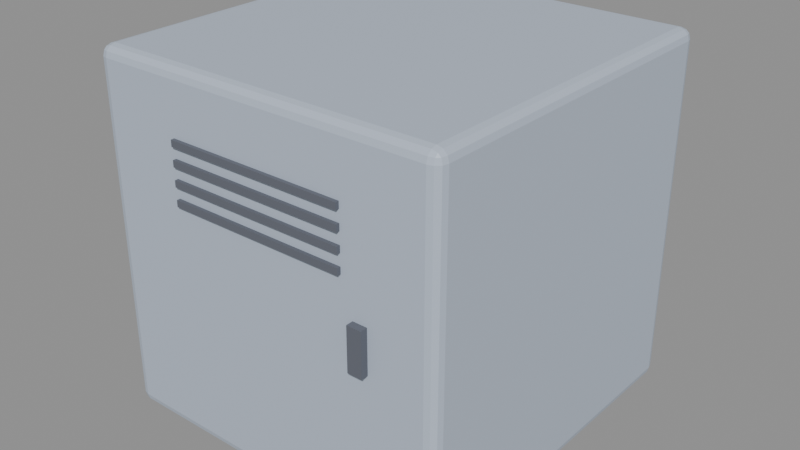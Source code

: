 # Source: locker.blend  (saved by Blender 5.2.45; exported with 4.5.12 LTS)
import bpy
from mathutils import Matrix  # noqa: F401  (used for matrix-valued properties, if any)

bpy.ops.wm.read_factory_settings(use_empty=True)
scene = bpy.context.scene
scene.name = 'Scene'

# ---- materials (node trees are filled in below, after node groups)
mat_locker = bpy.data.materials.new('locker')
mat_locker.use_backface_culling = True
mat_slots = bpy.data.materials.new('slots')
mat_slots.use_backface_culling = True

# ---- material node trees
mat_locker.use_nodes = True; mat_locker.node_tree.nodes.clear()
_N = mat_locker.node_tree.nodes; _L = mat_locker.node_tree.links
n0 = _N.new('ShaderNodeBsdfPrincipled'); n0.name = 'Principled BSDF'; n0.location = (-200, 100)
n0.inputs[0].default_value = (0.48, 0.55, 0.66, 1.0)
n0.inputs[2].default_value = 0.45
n0.inputs[10].default_value = 0.005
n1 = _N.new('ShaderNodeOutputMaterial'); n1.name = 'Material Output'; n1.location = (200, 100)
_L.new(n0.outputs[0], n1.inputs[0])
n1.is_active_output = True
mat_slots.use_nodes = True; mat_slots.node_tree.nodes.clear()
_N = mat_slots.node_tree.nodes; _L = mat_slots.node_tree.links
n0 = _N.new('ShaderNodeBsdfPrincipled'); n0.name = 'Principled BSDF'; n0.location = (-200, 100)
n0.inputs[0].default_value = (0.12, 0.13, 0.16, 1.0)
n0.inputs[2].default_value = 0.8
n0.inputs[10].default_value = 0.005
n1 = _N.new('ShaderNodeOutputMaterial'); n1.name = 'Material Output'; n1.location = (200, 100)
_L.new(n0.outputs[0], n1.inputs[0])
n1.is_active_output = True

# ---- meshes
me_cube = bpy.data.meshes.new('Cube')
me_cube.from_pydata([(-0.47, -0.47, 0.0), (-0.47, -0.5, 0.03), (-0.5, -0.47, 0.03), (-0.47, -0.485, 0.004008), (-0.485, -0.47, 0.004008), (-0.4843, -0.4843, 0.007901), (-0.485, -0.496, 0.03), (-0.47, -0.496, 0.01502), (-0.4843, -0.4921, 0.01565), (-0.496, -0.47, 0.01502), (-0.496, -0.485, 0.03), (-0.4921, -0.4843, 0.01565), (-0.47, -0.5, 0.97), (-0.47, -0.47, 1.0), (-0.5, -0.47, 0.97), (-0.47, -0.496, 0.985), (-0.485, -0.496, 0.97), (-0.4843, -0.4921, 0.9843), (-0.485, -0.47, 0.996), (-0.47, -0.485, 0.996), (-0.4843, -0.4843, 0.9921), (-0.496, -0.485, 0.97), (-0.496, -0.47, 0.985), (-0.4921, -0.4843, 0.9843), (-0.47, 0.47, 0.0), (-0.5, 0.47, 0.03), (-0.47, 0.5, 0.03), (-0.485, 0.47, 0.004008), (-0.47, 0.485, 0.004008), (-0.4843, 0.4843, 0.007901), (-0.496, 0.485, 0.03), (-0.496, 0.47, 0.01502), (-0.4921, 0.4843, 0.01565), (-0.47, 0.496, 0.01502), (-0.485, 0.496, 0.03), (-0.4843, 0.4921, 0.01565), (-0.47, 0.47, 1.0), (-0.47, 0.5, 0.97), (-0.5, 0.47, 0.97), (-0.47, 0.485, 0.996), (-0.485, 0.47, 0.996), (-0.4843, 0.4843, 0.9921), (-0.485, 0.496, 0.97), (-0.47, 0.496, 0.985), (-0.4843, 0.4921, 0.9843), (-0.496, 0.47, 0.985), (-0.496, 0.485, 0.97), (-0.4921, 0.4843, 0.9843), (0.47, -0.47, 0.0), (0.5, -0.47, 0.03), (0.47, -0.5, 0.03), (0.485, -0.47, 0.004008), (0.47, -0.485, 0.004008), (0.4843, -0.4843, 0.007901), (0.496, -0.485, 0.03), (0.496, -0.47, 0.01502), (0.4921, -0.4843, 0.01565), (0.47, -0.496, 0.01502), (0.485, -0.496, 0.03), (0.4843, -0.4921, 0.01565), (0.47, -0.47, 1.0), (0.47, -0.5, 0.97), (0.5, -0.47, 0.97), (0.47, -0.485, 0.996), (0.485, -0.47, 0.996), (0.4843, -0.4843, 0.9921), (0.485, -0.496, 0.97), (0.47, -0.496, 0.985), (0.4843, -0.4921, 0.9843), (0.496, -0.47, 0.985), (0.496, -0.485, 0.97), (0.4921, -0.4843, 0.9843), (0.47, 0.47, 0.0), (0.47, 0.5, 0.03), (0.5, 0.47, 0.03), (0.47, 0.485, 0.004008), (0.485, 0.47, 0.004008), (0.4843, 0.4843, 0.007901), (0.485, 0.496, 0.03), (0.47, 0.496, 0.01502), (0.4843, 0.4921, 0.01565), (0.496, 0.47, 0.01502), (0.496, 0.485, 0.03), (0.4921, 0.4843, 0.01565), (0.47, 0.47, 1.0), (0.5, 0.47, 0.97), (0.47, 0.5, 0.97), (0.485, 0.47, 0.996), (0.47, 0.485, 0.996), (0.4843, 0.4843, 0.9921), (0.496, 0.485, 0.97), (0.496, 0.47, 0.985), (0.4921, 0.4843, 0.9843), (0.47, 0.496, 0.985), (0.485, 0.496, 0.97), (0.4843, 0.4921, 0.9843), (-0.25, -0.51, 0.811), (-0.25, -0.51, 0.829), (-0.25, -0.5, 0.811), (-0.25, -0.5, 0.829), (0.25, -0.51, 0.811), (0.25, -0.51, 0.829), (0.25, -0.5, 0.811), (0.25, -0.5, 0.829), (-0.25, -0.51, 0.761), (-0.25, -0.51, 0.779), (-0.25, -0.5, 0.761), (-0.25, -0.5, 0.779), (0.25, -0.51, 0.761), (0.25, -0.51, 0.779), (0.25, -0.5, 0.761), (0.25, -0.5, 0.779), (-0.25, -0.51, 0.711), (-0.25, -0.51, 0.729), (-0.25, -0.5, 0.711), (-0.25, -0.5, 0.729), (0.25, -0.51, 0.711), (0.25, -0.51, 0.729), (0.25, -0.5, 0.711), (0.25, -0.5, 0.729), (-0.25, -0.51, 0.661), (-0.25, -0.51, 0.679), (-0.25, -0.5, 0.661), (-0.25, -0.5, 0.679), (0.25, -0.51, 0.661), (0.25, -0.51, 0.679), (0.25, -0.5, 0.661), (0.25, -0.5, 0.679), (0.28, -0.52, 0.44), (0.28, -0.52, 0.56), (0.28, -0.5, 0.44), (0.28, -0.5, 0.56), (0.32, -0.52, 0.44), (0.32, -0.52, 0.56), (0.32, -0.5, 0.44), (0.32, -0.5, 0.56)], [], [(0, 3, 5, 4), (3, 7, 8, 5), (1, 6, 8, 7), (6, 10, 11, 8), (2, 9, 11, 10), (9, 4, 5, 11), (5, 8, 11), (12, 15, 17, 16), (15, 19, 20, 17), (13, 18, 20, 19), (18, 22, 23, 20), (14, 21, 23, 22), (21, 16, 17, 23), (17, 20, 23), (24, 27, 29, 28), (27, 31, 32, 29), (25, 30, 32, 31), (30, 34, 35, 32), (26, 33, 35, 34), (33, 28, 29, 35), (29, 32, 35), (36, 39, 41, 40), (39, 43, 44, 41), (37, 42, 44, 43), (42, 46, 47, 44), (38, 45, 47, 46), (45, 40, 41, 47), (41, 44, 47), (48, 51, 53, 52), (51, 55, 56, 53), (49, 54, 56, 55), (54, 58, 59, 56), (50, 57, 59, 58), (57, 52, 53, 59), (53, 56, 59), (60, 63, 65, 64), (63, 67, 68, 65), (61, 66, 68, 67), (66, 70, 71, 68), (62, 69, 71, 70), (69, 64, 65, 71), (65, 68, 71), (72, 75, 77, 76), (75, 79, 80, 77), (73, 78, 80, 79), (78, 82, 83, 80), (74, 81, 83, 82), (81, 76, 77, 83), (77, 80, 83), (84, 87, 89, 88), (87, 91, 92, 89), (85, 90, 92, 91), (90, 94, 95, 92), (86, 93, 95, 94), (93, 88, 89, 95), (89, 92, 95), (24, 0, 4, 27), (27, 4, 9, 31), (31, 9, 2, 25), (1, 12, 16, 6), (6, 16, 21, 10), (10, 21, 14, 2), (13, 36, 40, 18), (18, 40, 45, 22), (22, 45, 38, 14), (37, 26, 34, 42), (42, 34, 30, 46), (46, 30, 25, 38), (72, 24, 28, 75), (75, 28, 33, 79), (79, 33, 26, 73), (36, 84, 88, 39), (39, 88, 93, 43), (43, 93, 86, 37), (85, 74, 82, 90), (90, 82, 78, 94), (94, 78, 73, 86), (48, 72, 76, 51), (51, 76, 81, 55), (55, 81, 74, 49), (84, 60, 64, 87), (87, 64, 69, 91), (91, 69, 62, 85), (61, 50, 58, 66), (66, 58, 54, 70), (70, 54, 49, 62), (0, 48, 52, 3), (3, 52, 57, 7), (7, 57, 50, 1), (60, 13, 19, 63), (63, 19, 15, 67), (67, 15, 12, 61), (24, 72, 48, 0), (2, 14, 38, 25), (50, 61, 12, 1), (84, 36, 13, 60), (26, 37, 86, 73), (74, 85, 62, 49), (96, 97, 99, 98), (98, 99, 103, 102), (102, 103, 101, 100), (100, 101, 97, 96), (98, 102, 100, 96), (103, 99, 97, 101), (104, 105, 107, 106), (106, 107, 111, 110), (110, 111, 109, 108), (108, 109, 105, 104), (106, 110, 108, 104), (111, 107, 105, 109), (112, 113, 115, 114), (114, 115, 119, 118), (118, 119, 117, 116), (116, 117, 113, 112), (114, 118, 116, 112), (119, 115, 113, 117), (120, 121, 123, 122), (122, 123, 127, 126), (126, 127, 125, 124), (124, 125, 121, 120), (122, 126, 124, 120), (127, 123, 121, 125), (128, 129, 131, 130), (130, 131, 135, 134), (134, 135, 133, 132), (132, 133, 129, 128), (130, 134, 132, 128), (135, 131, 129, 133)])
me_cube.polygons.foreach_set('material_index', [0, 0, 0, 0, 0, 0, 0, 0, 0, 0, 0, 0, 0, 0, 0, 0, 0, 0, 0, 0, 0, 0, 0, 0, 0, 0, 0, 0, 0, 0, 0, 0, 0, 0, 0, 0, 0, 0, 0, 0, 0, 0, 0, 0, 0, 0, 0, 0, 0, 0, 0, 0, 0, 0, 0, 0, 0, 0, 0, 0, 0, 0, 0, 0, 0, 0, 0, 0, 0, 0, 0, 0, 0, 0, 0, 0, 0, 0, 0, 0, 0, 0, 0, 0, 0, 0, 0, 0, 0, 0, 0, 0, 0, 0, 0, 0, 0, 0, 1, 1, 1, 1, 1, 1, 1, 1, 1, 1, 1, 1, 1, 1, 1, 1, 1, 1, 1, 1, 1, 1, 1, 1, 1, 1, 1, 1, 1, 1])
_uv = me_cube.uv_layers.new(name='UVMap')
_uv.uv.foreach_set('vector', [0.1325, 0.7425, 0.1325, 0.7462, 0.1289, 0.7461, 0.1288, 0.7425, 0.1325, 0.7462, 0.1325, 0.75, 0.1289, 0.75, 0.1289, 0.7461, 0.3825, 0.9925, 0.3825, 1.0, 0.375, 0.9961, 0.375, 0.9925, 0.3825, 0.0, 0.3825, 0.003755, 0.375, 0.003913, 0.375, 0.0, 0.3825, 0.0075, 0.375, 0.0075, 0.375, 0.003913, 0.3825, 0.003755, 0.125, 0.7425, 0.1288, 0.7425, 0.1289, 0.7461, 0.125, 0.7461, 0.1289, 0.7461, 0.1289, 0.75, 0.125, 0.7461, 0.6175, 0.9925, 0.6212, 0.9925, 0.6211, 1.0, 0.6175, 1.0, 0.6212, 0.9925, 0.625, 0.9925, 0.625, 1.0, 0.6211, 1.0, 0.8675, 0.7425, 0.875, 0.7425, 0.875, 0.7461, 0.8675, 0.75, 0.625, 0.0075, 0.6212, 0.0075, 0.6211, 0.003913, 0.625, 0.003913, 0.6175, 0.0075, 0.6175, 0.003755, 0.6211, 0.003913, 0.6212, 0.0075, 0.6175, 0.003755, 0.6175, 0.0, 0.6211, 0.0, 0.6211, 0.003913, 0.6211, 0.0, 0.625, 0.003913, 0.6211, 0.003913, 0.1325, 0.5075, 0.1288, 0.5075, 0.1289, 0.5039, 0.1325, 0.5038, 0.1288, 0.5075, 0.125, 0.5075, 0.125, 0.5039, 0.1289, 0.5039, 0.3825, 0.2425, 0.3825, 0.2462, 0.375, 0.2461, 0.375, 0.2425, 0.3825, 0.2462, 0.3825, 0.2538, 0.375, 0.2539, 0.375, 0.2461, 0.3825, 0.2575, 0.375, 0.2575, 0.375, 0.2539, 0.3825, 0.2538, 0.1325, 0.5, 0.1325, 0.5038, 0.1289, 0.5039, 0.1289, 0.5, 0.1289, 0.5039, 0.125, 0.5039, 0.1289, 0.5, 0.8675, 0.5075, 0.8675, 0.5, 0.875, 0.5039, 0.875, 0.5075, 0.625, 0.2575, 0.6212, 0.2575, 0.6211, 0.2524, 0.625, 0.2474, 0.6175, 0.2575, 0.6175, 0.2538, 0.6211, 0.2524, 0.6212, 0.2575, 0.6175, 0.2538, 0.6175, 0.2462, 0.6211, 0.2461, 0.6211, 0.2524, 0.6175, 0.2425, 0.6212, 0.2425, 0.6211, 0.2461, 0.6175, 0.2462, 0.6212, 0.2425, 0.625, 0.2425, 0.625, 0.2474, 0.6211, 0.2461, 0.625, 0.2474, 0.6211, 0.2524, 0.6211, 0.2461, 0.3675, 0.7425, 0.3712, 0.7425, 0.3711, 0.7461, 0.3675, 0.7462, 0.3712, 0.7425, 0.3788, 0.7425, 0.3774, 0.7461, 0.3711, 0.7461, 0.3825, 0.7425, 0.3825, 0.7462, 0.3774, 0.7461, 0.3788, 0.7425, 0.3825, 0.7462, 0.3825, 0.7538, 0.373, 0.752, 0.3774, 0.7461, 0.3825, 0.7575, 0.3713, 0.7537, 0.373, 0.752, 0.3825, 0.7538, 0.3713, 0.7537, 0.3675, 0.7462, 0.3711, 0.7461, 0.373, 0.752, 0.3711, 0.7461, 0.3774, 0.7461, 0.373, 0.752, 0.6325, 0.7425, 0.6288, 0.7537, 0.627, 0.752, 0.6288, 0.7425, 0.6288, 0.7537, 0.6212, 0.7575, 0.6211, 0.7539, 0.627, 0.752, 0.6175, 0.7575, 0.6175, 0.7538, 0.6211, 0.7539, 0.6212, 0.7575, 0.6175, 0.7538, 0.6175, 0.7462, 0.6211, 0.7476, 0.6211, 0.7539, 0.6175, 0.7425, 0.6212, 0.7425, 0.6211, 0.7476, 0.6175, 0.7462, 0.6212, 0.7425, 0.6288, 0.7425, 0.627, 0.752, 0.6211, 0.7476, 0.627, 0.752, 0.6211, 0.7539, 0.6211, 0.7476, 0.3675, 0.5075, 0.3675, 0.5038, 0.3711, 0.5039, 0.3712, 0.5075, 0.3675, 0.5038, 0.3713, 0.4963, 0.373, 0.498, 0.3711, 0.5039, 0.3825, 0.4925, 0.3825, 0.4962, 0.373, 0.498, 0.3713, 0.4963, 0.3825, 0.4962, 0.3825, 0.5038, 0.3774, 0.5039, 0.373, 0.498, 0.3825, 0.5075, 0.3788, 0.5075, 0.3774, 0.5039, 0.3825, 0.5038, 0.3788, 0.5075, 0.3712, 0.5075, 0.3711, 0.5039, 0.3774, 0.5039, 0.3711, 0.5039, 0.373, 0.498, 0.3774, 0.5039, 0.6325, 0.5075, 0.6288, 0.5075, 0.627, 0.498, 0.6288, 0.4963, 0.6288, 0.5075, 0.6212, 0.5075, 0.6211, 0.5024, 0.627, 0.498, 0.6175, 0.5075, 0.6175, 0.5038, 0.6211, 0.5024, 0.6212, 0.5075, 0.6175, 0.5038, 0.6175, 0.4962, 0.6211, 0.4961, 0.6211, 0.5024, 0.6175, 0.4925, 0.6212, 0.4925, 0.6211, 0.4961, 0.6175, 0.4962, 0.6212, 0.4925, 0.6288, 0.4963, 0.627, 0.498, 0.6211, 0.4961, 0.627, 0.498, 0.6211, 0.5024, 0.6211, 0.4961, 0.1325, 0.5075, 0.1325, 0.7425, 0.1288, 0.7425, 0.1288, 0.5075, 0.1288, 0.5075, 0.1288, 0.7425, 0.125, 0.7425, 0.125, 0.5075, 0.375, 0.2425, 0.375, 0.0075, 0.3825, 0.0075, 0.3825, 0.2425, 0.3825, 0.9925, 0.6175, 0.9925, 0.6175, 1.0, 0.3825, 1.0, 0.3825, 0.0, 0.6175, 0.0, 0.6175, 0.003755, 0.3825, 0.003755, 0.3825, 0.003755, 0.6175, 0.003755, 0.6175, 0.0075, 0.3825, 0.0075, 0.8675, 0.7425, 0.8675, 0.5075, 0.875, 0.5075, 0.875, 0.7425, 0.625, 0.0075, 0.625, 0.2425, 0.6212, 0.2425, 0.6212, 0.0075, 0.6212, 0.0075, 0.6212, 0.2425, 0.6175, 0.2425, 0.6175, 0.0075, 0.6175, 0.2575, 0.3825, 0.2575, 0.3825, 0.2538, 0.6175, 0.2538, 0.6175, 0.2538, 0.3825, 0.2538, 0.3825, 0.2462, 0.6175, 0.2462, 0.6175, 0.2462, 0.3825, 0.2462, 0.3825, 0.2425, 0.6175, 0.2425, 0.3675, 0.5075, 0.1325, 0.5075, 0.1325, 0.5038, 0.3675, 0.5038, 0.3675, 0.5038, 0.1325, 0.5038, 0.1325, 0.5, 0.3713, 0.4963, 0.3713, 0.4963, 0.375, 0.2575, 0.3825, 0.2575, 0.3825, 0.4925, 0.8675, 0.5075, 0.6325, 0.5075, 0.6288, 0.4963, 0.8675, 0.5, 0.625, 0.2575, 0.6288, 0.4963, 0.6212, 0.4925, 0.6212, 0.2575, 0.6212, 0.2575, 0.6212, 0.4925, 0.6175, 0.4925, 0.6175, 0.2575, 0.6175, 0.5075, 0.3825, 0.5075, 0.3825, 0.5038, 0.6175, 0.5038, 0.6175, 0.5038, 0.3825, 0.5038, 0.3825, 0.4962, 0.6175, 0.4962, 0.6175, 0.4962, 0.3825, 0.4962, 0.3825, 0.4925, 0.6175, 0.4925, 0.3675, 0.7425, 0.3675, 0.5075, 0.3712, 0.5075, 0.3712, 0.7425, 0.3712, 0.7425, 0.3712, 0.5075, 0.3788, 0.5075, 0.3788, 0.7425, 0.3788, 0.7425, 0.3788, 0.5075, 0.3825, 0.5075, 0.3825, 0.7425, 0.6325, 0.5075, 0.6325, 0.7425, 0.6288, 0.7425, 0.6288, 0.5075, 0.6288, 0.5075, 0.6288, 0.7425, 0.6212, 0.7425, 0.6212, 0.5075, 0.6212, 0.5075, 0.6212, 0.7425, 0.6175, 0.7425, 0.6175, 0.5075, 0.6175, 0.7575, 0.3825, 0.7575, 0.3825, 0.7538, 0.6175, 0.7538, 0.6175, 0.7538, 0.3825, 0.7538, 0.3825, 0.7462, 0.6175, 0.7462, 0.6175, 0.7462, 0.3825, 0.7462, 0.3825, 0.7425, 0.6175, 0.7425, 0.1325, 0.7425, 0.3675, 0.7425, 0.3675, 0.7462, 0.1325, 0.7462, 0.1325, 0.7462, 0.3675, 0.7462, 0.3713, 0.7537, 0.1325, 0.75, 0.375, 0.9925, 0.3713, 0.7537, 0.3825, 0.7575, 0.3825, 0.9925, 0.6325, 0.7425, 0.8675, 0.7425, 0.8675, 0.75, 0.6288, 0.7537, 0.6288, 0.7537, 0.625, 0.9925, 0.6212, 0.9925, 0.6212, 0.7575, 0.6212, 0.7575, 0.6212, 0.9925, 0.6175, 0.9925, 0.6175, 0.7575, 0.1325, 0.5075, 0.3675, 0.5075, 0.3675, 0.7425, 0.1325, 0.7425, 0.3825, 0.0075, 0.6175, 0.0075, 0.6175, 0.2425, 0.3825, 0.2425, 0.3825, 0.7575, 0.6175, 0.7575, 0.6175, 0.9925, 0.3825, 0.9925, 0.6325, 0.5075, 0.8675, 0.5075, 0.8675, 0.7425, 0.6325, 0.7425, 0.3825, 0.2575, 0.6175, 0.2575, 0.6175, 0.4925, 0.3825, 0.4925, 0.3825, 0.5075, 0.6175, 0.5075, 0.6175, 0.7425, 0.3825, 0.7425, 0.375, 0.0, 0.625, 0.0, 0.625, 0.25, 0.375, 0.25, 0.375, 0.25, 0.625, 0.25, 0.625, 0.5, 0.375, 0.5, 0.375, 0.5, 0.625, 0.5, 0.625, 0.75, 0.375, 0.75, 0.375, 0.75, 0.625, 0.75, 0.625, 1.0, 0.375, 1.0, 0.125, 0.5, 0.375, 0.5, 0.375, 0.75, 0.125, 0.75, 0.625, 0.5, 0.875, 0.5, 0.875, 0.75, 0.625, 0.75, 0.375, 0.0, 0.625, 0.0, 0.625, 0.25, 0.375, 0.25, 0.375, 0.25, 0.625, 0.25, 0.625, 0.5, 0.375, 0.5, 0.375, 0.5, 0.625, 0.5, 0.625, 0.75, 0.375, 0.75, 0.375, 0.75, 0.625, 0.75, 0.625, 1.0, 0.375, 1.0, 0.125, 0.5, 0.375, 0.5, 0.375, 0.75, 0.125, 0.75, 0.625, 0.5, 0.875, 0.5, 0.875, 0.75, 0.625, 0.75, 0.375, 0.0, 0.625, 0.0, 0.625, 0.25, 0.375, 0.25, 0.375, 0.25, 0.625, 0.25, 0.625, 0.5, 0.375, 0.5, 0.375, 0.5, 0.625, 0.5, 0.625, 0.75, 0.375, 0.75, 0.375, 0.75, 0.625, 0.75, 0.625, 1.0, 0.375, 1.0, 0.125, 0.5, 0.375, 0.5, 0.375, 0.75, 0.125, 0.75, 0.625, 0.5, 0.875, 0.5, 0.875, 0.75, 0.625, 0.75, 0.375, 0.0, 0.625, 0.0, 0.625, 0.25, 0.375, 0.25, 0.375, 0.25, 0.625, 0.25, 0.625, 0.5, 0.375, 0.5, 0.375, 0.5, 0.625, 0.5, 0.625, 0.75, 0.375, 0.75, 0.375, 0.75, 0.625, 0.75, 0.625, 1.0, 0.375, 1.0, 0.125, 0.5, 0.375, 0.5, 0.375, 0.75, 0.125, 0.75, 0.625, 0.5, 0.875, 0.5, 0.875, 0.75, 0.625, 0.75, 0.375, 0.0, 0.625, 0.0, 0.625, 0.25, 0.375, 0.25, 0.375, 0.25, 0.625, 0.25, 0.625, 0.5, 0.375, 0.5, 0.375, 0.5, 0.625, 0.5, 0.625, 0.75, 0.375, 0.75, 0.375, 0.75, 0.625, 0.75, 0.625, 1.0, 0.375, 1.0, 0.125, 0.5, 0.375, 0.5, 0.375, 0.75, 0.125, 0.75, 0.625, 0.5, 0.875, 0.5, 0.875, 0.75, 0.625, 0.75])
me_cube.materials.append(mat_locker)
me_cube.materials.append(mat_slots)
me_cube.update()

# ---- objects
ob_locker = bpy.data.objects.new('locker', me_cube)

# ---- transforms, parenting, visibility, modifiers, constraints
ob_locker.location = (0.0, 0.0, 0.0)

# ---- collection membership
scene.collection.objects.link(ob_locker)

# ---- scene / render settings (as saved in the file)
scene.frame_start = 1; scene.frame_end = 250; scene.frame_set(1)
scene.render.engine = 'BLENDER_EEVEE_NEXT'
scene.render.fps = 30
scene.render.bake_bias = 0.0
scene.render.bake_samples = 0
scene.render.compositor_device = 'GPU'
scene.eevee.use_volume_custom_range = False
scene.eevee.fast_gi_thickness_near = 0.1
scene.eevee.fast_gi_thickness_far = 0.0
scene.eevee.ray_tracing_options.screen_trace_thickness = 0.1
bpy.context.view_layer.update()

# ---- added for rendering (the .blend has no active camera and no usable light): camera, sun + grey world if the file has none
cam_auto = bpy.data.cameras.new('AutoCamera')
cam_auto.lens = 50.0
cam_auto.sensor_width = 36.0
cam_auto.clip_end = 1000.0
ob_auto_camera = bpy.data.objects.new('AutoCamera', cam_auto)
scene.collection.objects.link(ob_auto_camera)
ob_auto_camera.location = (1.61329, -1.94595, 1.79063)
ob_auto_camera.rotation_euler = (1.09748, -7.21219e-08, 0.694738)
scene.camera = ob_auto_camera
light_auto_sun = bpy.data.lights.new('AutoSun', 'SUN')
light_auto_sun.energy = 3.0
light_auto_sun.angle = 0.0523599
ob_auto_sun = bpy.data.objects.new('AutoSun', light_auto_sun)
scene.collection.objects.link(ob_auto_sun)
ob_auto_sun.rotation_euler = (0.872665, 0.174533, 0.523599)
if scene.world is None:
    world_auto = bpy.data.worlds.new('AutoWorld')
    world_auto.color = (0.3, 0.3, 0.3)
    scene.world = world_auto
bpy.context.view_layer.update()
